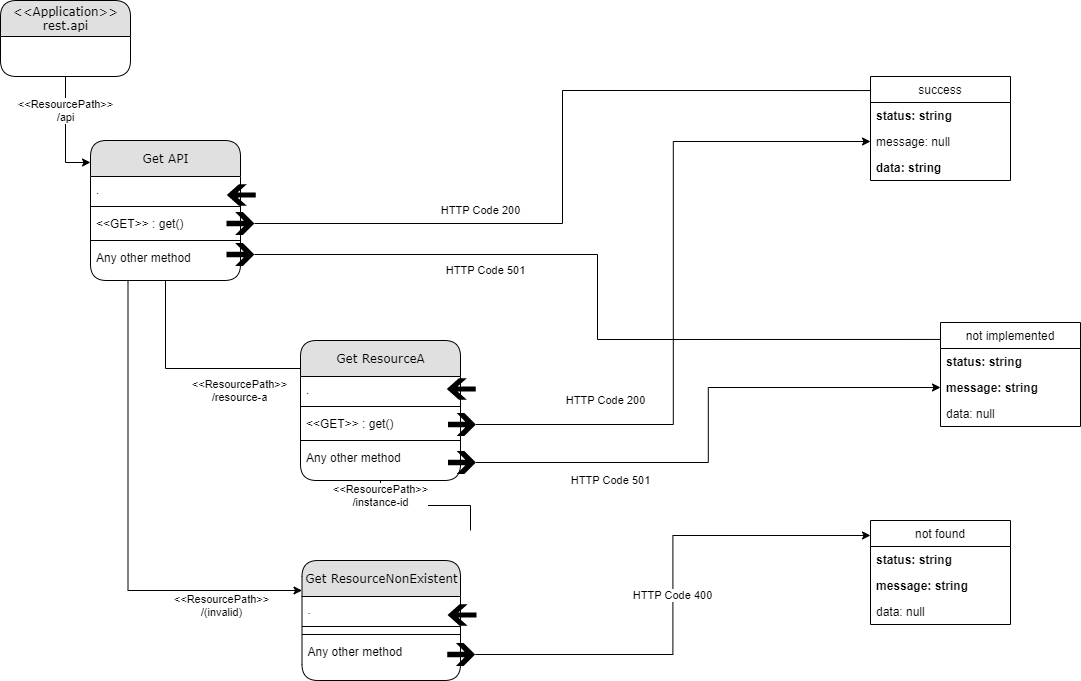

The diagram above was exported from draw.io. Its source (the exported page's mxGraphModel, read from the mxfile embedded in the PNG):
<mxGraphModel dx="1000" dy="504" grid="1" gridSize="10" guides="1" tooltips="1" connect="1" arrows="1" fold="1" page="1" pageScale="1" pageWidth="1169" pageHeight="827" background="#ffffff" math="0" shadow="0">
  <root>
    <mxCell id="0" />
    <mxCell id="1" parent="0" />
    <mxCell id="3sjtd7dyDWuJj7UpP5hg-1" value="&amp;lt;&amp;lt;ResourcePath&amp;gt;&amp;gt;&lt;br&gt;/api" style="edgeStyle=orthogonalEdgeStyle;rounded=0;orthogonalLoop=1;jettySize=auto;html=1;exitX=0.5;exitY=1;exitDx=0;exitDy=0;entryX=0;entryY=0.157;entryDx=0;entryDy=0;entryPerimeter=0;" edge="1" parent="1" source="fEHMbzE13ri6UrKaquwR-1" target="fEHMbzE13ri6UrKaquwR-24">
      <mxGeometry x="-0.3874" relative="1" as="geometry">
        <mxPoint as="offset" />
      </mxGeometry>
    </mxCell>
    <mxCell id="fEHMbzE13ri6UrKaquwR-1" value="&amp;lt;&amp;lt;Application&amp;gt;&amp;gt;&lt;br&gt;rest.api" style="swimlane;html=1;fontStyle=0;childLayout=stackLayout;horizontal=1;startSize=36;fillColor=#e0e0e0;horizontalStack=0;resizeParent=1;resizeLast=0;collapsible=1;marginBottom=0;swimlaneFillColor=#ffffff;align=center;rounded=1;shadow=0;comic=0;labelBackgroundColor=none;strokeWidth=1;fontFamily=Verdana;fontSize=12" parent="1" vertex="1">
      <mxGeometry x="40" y="40" width="130" height="76" as="geometry" />
    </mxCell>
    <mxCell id="fEHMbzE13ri6UrKaquwR-23" value="HTTP Code 200" style="edgeStyle=orthogonalEdgeStyle;rounded=0;orthogonalLoop=1;jettySize=auto;html=1;exitX=0.5;exitY=1;exitDx=0;exitDy=0;exitPerimeter=0;startArrow=none;endArrow=none;endFill=0;startFill=0;entryX=0;entryY=0.135;entryDx=0;entryDy=0;entryPerimeter=0;" parent="1" source="fEHMbzE13ri6UrKaquwR-18" target="fEHMbzE13ri6UrKaquwR-19" edge="1">
      <mxGeometry x="-0.3965" y="13" relative="1" as="geometry">
        <mxPoint as="offset" />
      </mxGeometry>
    </mxCell>
    <mxCell id="fEHMbzE13ri6UrKaquwR-19" value="success" style="swimlane;fontStyle=0;childLayout=stackLayout;horizontal=1;startSize=26;fillColor=none;horizontalStack=0;resizeParent=1;resizeParentMax=0;resizeLast=0;collapsible=1;marginBottom=0;" parent="1" vertex="1">
      <mxGeometry x="910" y="116" width="140" height="104" as="geometry">
        <mxRectangle x="850" y="145" width="80" height="26" as="alternateBounds" />
      </mxGeometry>
    </mxCell>
    <mxCell id="fEHMbzE13ri6UrKaquwR-20" value="status: string" style="text;strokeColor=none;fillColor=none;align=left;verticalAlign=top;spacingLeft=4;spacingRight=4;overflow=hidden;rotatable=0;points=[[0,0.5],[1,0.5]];portConstraint=eastwest;fontStyle=1" parent="fEHMbzE13ri6UrKaquwR-19" vertex="1">
      <mxGeometry y="26" width="140" height="26" as="geometry" />
    </mxCell>
    <mxCell id="fEHMbzE13ri6UrKaquwR-21" value="message: null" style="text;strokeColor=none;fillColor=none;align=left;verticalAlign=top;spacingLeft=4;spacingRight=4;overflow=hidden;rotatable=0;points=[[0,0.5],[1,0.5]];portConstraint=eastwest;" parent="fEHMbzE13ri6UrKaquwR-19" vertex="1">
      <mxGeometry y="52" width="140" height="26" as="geometry" />
    </mxCell>
    <mxCell id="fEHMbzE13ri6UrKaquwR-22" value="data: string" style="text;strokeColor=none;fillColor=none;align=left;verticalAlign=top;spacingLeft=4;spacingRight=4;overflow=hidden;rotatable=0;points=[[0,0.5],[1,0.5]];portConstraint=eastwest;fontStyle=1" parent="fEHMbzE13ri6UrKaquwR-19" vertex="1">
      <mxGeometry y="78" width="140" height="26" as="geometry" />
    </mxCell>
    <mxCell id="fEHMbzE13ri6UrKaquwR-39" value="&amp;lt;&amp;lt;ResourcePath&amp;gt;&amp;gt;&lt;br&gt;/resource-a" style="edgeStyle=orthogonalEdgeStyle;rounded=0;orthogonalLoop=1;jettySize=auto;html=1;exitX=0.5;exitY=1;exitDx=0;exitDy=0;entryX=0;entryY=0.2;entryDx=0;entryDy=0;startArrow=none;startFill=0;endArrow=none;endFill=0;entryPerimeter=0;" parent="1" source="fEHMbzE13ri6UrKaquwR-24" target="fEHMbzE13ri6UrKaquwR-41" edge="1">
      <mxGeometry x="0.4618" y="-22" relative="1" as="geometry">
        <mxPoint x="151.5" y="414" as="targetPoint" />
        <mxPoint x="-1" as="offset" />
      </mxGeometry>
    </mxCell>
    <mxCell id="3sjtd7dyDWuJj7UpP5hg-18" value="&amp;lt;&amp;lt;ResourcePath&amp;gt;&amp;gt;&lt;br&gt;/(invalid)" style="edgeStyle=orthogonalEdgeStyle;rounded=0;orthogonalLoop=1;jettySize=auto;html=1;entryX=0;entryY=0.25;entryDx=0;entryDy=0;exitX=0.25;exitY=1;exitDx=0;exitDy=0;" edge="1" parent="1" source="fEHMbzE13ri6UrKaquwR-24" target="fEHMbzE13ri6UrKaquwR-47">
      <mxGeometry x="0.6666" y="-15" relative="1" as="geometry">
        <mxPoint as="offset" />
      </mxGeometry>
    </mxCell>
    <mxCell id="fEHMbzE13ri6UrKaquwR-24" value="Get API" style="swimlane;html=1;fontStyle=0;childLayout=stackLayout;horizontal=1;startSize=36;fillColor=#e0e0e0;horizontalStack=0;resizeParent=1;resizeLast=0;collapsible=1;marginBottom=0;swimlaneFillColor=#ffffff;align=center;rounded=1;shadow=0;comic=0;labelBackgroundColor=none;strokeWidth=1;fontFamily=Verdana;fontSize=12" parent="1" vertex="1">
      <mxGeometry x="130" y="180" width="150" height="140" as="geometry" />
    </mxCell>
    <mxCell id="fEHMbzE13ri6UrKaquwR-29" value="." style="text;strokeColor=none;fillColor=none;align=left;verticalAlign=top;spacingLeft=4;spacingRight=4;overflow=hidden;rotatable=0;points=[[0,0.5],[1,0.5]];portConstraint=eastwest;" parent="fEHMbzE13ri6UrKaquwR-24" vertex="1">
      <mxGeometry y="36" width="150" height="26" as="geometry" />
    </mxCell>
    <mxCell id="fEHMbzE13ri6UrKaquwR-27" value="" style="line;strokeWidth=1;fillColor=none;align=left;verticalAlign=middle;spacingTop=-1;spacingLeft=3;spacingRight=3;rotatable=0;labelPosition=right;points=[];portConstraint=eastwest;" parent="fEHMbzE13ri6UrKaquwR-24" vertex="1">
      <mxGeometry y="62" width="150" height="8" as="geometry" />
    </mxCell>
    <mxCell id="fEHMbzE13ri6UrKaquwR-26" value="&lt;&lt;GET&gt;&gt; : get()" style="text;strokeColor=none;fillColor=none;align=left;verticalAlign=top;spacingLeft=4;spacingRight=4;overflow=hidden;rotatable=0;points=[[0,0.5],[1,0.5]];portConstraint=eastwest;" parent="fEHMbzE13ri6UrKaquwR-24" vertex="1">
      <mxGeometry y="70" width="150" height="26" as="geometry" />
    </mxCell>
    <mxCell id="fEHMbzE13ri6UrKaquwR-28" value="" style="line;strokeWidth=1;fillColor=none;align=left;verticalAlign=middle;spacingTop=-1;spacingLeft=3;spacingRight=3;rotatable=0;labelPosition=right;points=[];portConstraint=eastwest;" parent="fEHMbzE13ri6UrKaquwR-24" vertex="1">
      <mxGeometry y="96" width="150" height="8" as="geometry" />
    </mxCell>
    <mxCell id="fEHMbzE13ri6UrKaquwR-31" value="Any other method" style="text;strokeColor=none;fillColor=none;align=left;verticalAlign=top;spacingLeft=4;spacingRight=4;overflow=hidden;rotatable=0;points=[[0,0.5],[1,0.5]];portConstraint=eastwest;" parent="fEHMbzE13ri6UrKaquwR-24" vertex="1">
      <mxGeometry y="104" width="150" height="26" as="geometry" />
    </mxCell>
    <mxCell id="fEHMbzE13ri6UrKaquwR-38" value="HTTP Code 501" style="edgeStyle=orthogonalEdgeStyle;rounded=0;orthogonalLoop=1;jettySize=auto;html=1;exitX=0.5;exitY=1;exitDx=0;exitDy=0;exitPerimeter=0;startArrow=none;startFill=0;endArrow=none;endFill=0;entryX=0;entryY=0.163;entryDx=0;entryDy=0;entryPerimeter=0;" parent="1" source="fEHMbzE13ri6UrKaquwR-33" target="fEHMbzE13ri6UrKaquwR-34" edge="1">
      <mxGeometry x="-0.4018" y="-16" relative="1" as="geometry">
        <mxPoint as="offset" />
      </mxGeometry>
    </mxCell>
    <mxCell id="fEHMbzE13ri6UrKaquwR-34" value="not implemented" style="swimlane;fontStyle=0;childLayout=stackLayout;horizontal=1;startSize=26;fillColor=none;horizontalStack=0;resizeParent=1;resizeParentMax=0;resizeLast=0;collapsible=1;marginBottom=0;" parent="1" vertex="1">
      <mxGeometry x="980" y="362" width="140" height="104" as="geometry" />
    </mxCell>
    <mxCell id="fEHMbzE13ri6UrKaquwR-35" value="status: string" style="text;strokeColor=none;fillColor=none;align=left;verticalAlign=top;spacingLeft=4;spacingRight=4;overflow=hidden;rotatable=0;points=[[0,0.5],[1,0.5]];portConstraint=eastwest;fontStyle=1" parent="fEHMbzE13ri6UrKaquwR-34" vertex="1">
      <mxGeometry y="26" width="140" height="26" as="geometry" />
    </mxCell>
    <mxCell id="fEHMbzE13ri6UrKaquwR-36" value="message: string" style="text;strokeColor=none;fillColor=none;align=left;verticalAlign=top;spacingLeft=4;spacingRight=4;overflow=hidden;rotatable=0;points=[[0,0.5],[1,0.5]];portConstraint=eastwest;fontStyle=1" parent="fEHMbzE13ri6UrKaquwR-34" vertex="1">
      <mxGeometry y="52" width="140" height="26" as="geometry" />
    </mxCell>
    <mxCell id="fEHMbzE13ri6UrKaquwR-37" value="data: null" style="text;strokeColor=none;fillColor=none;align=left;verticalAlign=top;spacingLeft=4;spacingRight=4;overflow=hidden;rotatable=0;points=[[0,0.5],[1,0.5]];portConstraint=eastwest;" parent="fEHMbzE13ri6UrKaquwR-34" vertex="1">
      <mxGeometry y="78" width="140" height="26" as="geometry" />
    </mxCell>
    <mxCell id="fEHMbzE13ri6UrKaquwR-54" value="&amp;lt;&amp;lt;ResourcePath&amp;gt;&amp;gt;&lt;br&gt;/instance-id" style="edgeStyle=orthogonalEdgeStyle;rounded=0;orthogonalLoop=1;jettySize=auto;html=1;exitX=0.5;exitY=1;exitDx=0;exitDy=0;startArrow=none;startFill=0;endArrow=none;endFill=0;" parent="1" source="fEHMbzE13ri6UrKaquwR-41" edge="1">
      <mxGeometry x="-0.7678" relative="1" as="geometry">
        <mxPoint x="510" y="570" as="targetPoint" />
        <mxPoint y="-1" as="offset" />
      </mxGeometry>
    </mxCell>
    <mxCell id="fEHMbzE13ri6UrKaquwR-41" value="Get ResourceA" style="swimlane;html=1;fontStyle=0;childLayout=stackLayout;horizontal=1;startSize=36;fillColor=#e0e0e0;horizontalStack=0;resizeParent=1;resizeLast=0;collapsible=1;marginBottom=0;swimlaneFillColor=#ffffff;align=center;rounded=1;shadow=0;comic=0;labelBackgroundColor=none;strokeWidth=1;fontFamily=Verdana;fontSize=12" parent="1" vertex="1">
      <mxGeometry x="340" y="380" width="160" height="140" as="geometry" />
    </mxCell>
    <mxCell id="fEHMbzE13ri6UrKaquwR-42" value="." style="text;strokeColor=none;fillColor=none;align=left;verticalAlign=top;spacingLeft=4;spacingRight=4;overflow=hidden;rotatable=0;points=[[0,0.5],[1,0.5]];portConstraint=eastwest;" parent="fEHMbzE13ri6UrKaquwR-41" vertex="1">
      <mxGeometry y="36" width="160" height="26" as="geometry" />
    </mxCell>
    <mxCell id="fEHMbzE13ri6UrKaquwR-43" value="" style="line;strokeWidth=1;fillColor=none;align=left;verticalAlign=middle;spacingTop=-1;spacingLeft=3;spacingRight=3;rotatable=0;labelPosition=right;points=[];portConstraint=eastwest;" parent="fEHMbzE13ri6UrKaquwR-41" vertex="1">
      <mxGeometry y="62" width="160" height="8" as="geometry" />
    </mxCell>
    <mxCell id="fEHMbzE13ri6UrKaquwR-44" value="&lt;&lt;GET&gt;&gt; : get()" style="text;strokeColor=none;fillColor=none;align=left;verticalAlign=top;spacingLeft=4;spacingRight=4;overflow=hidden;rotatable=0;points=[[0,0.5],[1,0.5]];portConstraint=eastwest;" parent="fEHMbzE13ri6UrKaquwR-41" vertex="1">
      <mxGeometry y="70" width="160" height="26" as="geometry" />
    </mxCell>
    <mxCell id="fEHMbzE13ri6UrKaquwR-45" value="" style="line;strokeWidth=1;fillColor=none;align=left;verticalAlign=middle;spacingTop=-1;spacingLeft=3;spacingRight=3;rotatable=0;labelPosition=right;points=[];portConstraint=eastwest;" parent="fEHMbzE13ri6UrKaquwR-41" vertex="1">
      <mxGeometry y="96" width="160" height="8" as="geometry" />
    </mxCell>
    <mxCell id="fEHMbzE13ri6UrKaquwR-46" value="Any other method" style="text;strokeColor=none;fillColor=none;align=left;verticalAlign=top;spacingLeft=4;spacingRight=4;overflow=hidden;rotatable=0;points=[[0,0.5],[1,0.5]];portConstraint=eastwest;" parent="fEHMbzE13ri6UrKaquwR-41" vertex="1">
      <mxGeometry y="104" width="160" height="26" as="geometry" />
    </mxCell>
    <mxCell id="fEHMbzE13ri6UrKaquwR-47" value="Get ResourceNonExistent" style="swimlane;html=1;fontStyle=0;childLayout=stackLayout;horizontal=1;startSize=36;fillColor=#e0e0e0;horizontalStack=0;resizeParent=1;resizeLast=0;collapsible=1;marginBottom=0;swimlaneFillColor=#ffffff;align=center;rounded=1;shadow=0;comic=0;labelBackgroundColor=none;strokeWidth=1;fontFamily=Verdana;fontSize=12" parent="1" vertex="1">
      <mxGeometry x="341.5" y="600" width="158.5" height="120" as="geometry" />
    </mxCell>
    <mxCell id="fEHMbzE13ri6UrKaquwR-48" value="." style="text;strokeColor=none;fillColor=none;align=left;verticalAlign=top;spacingLeft=4;spacingRight=4;overflow=hidden;rotatable=0;points=[[0,0.5],[1,0.5]];portConstraint=eastwest;" parent="fEHMbzE13ri6UrKaquwR-47" vertex="1">
      <mxGeometry y="36" width="158.5" height="26" as="geometry" />
    </mxCell>
    <mxCell id="fEHMbzE13ri6UrKaquwR-49" value="" style="line;strokeWidth=1;fillColor=none;align=left;verticalAlign=middle;spacingTop=-1;spacingLeft=3;spacingRight=3;rotatable=0;labelPosition=right;points=[];portConstraint=eastwest;" parent="fEHMbzE13ri6UrKaquwR-47" vertex="1">
      <mxGeometry y="62" width="158.5" height="8" as="geometry" />
    </mxCell>
    <mxCell id="fEHMbzE13ri6UrKaquwR-51" value="" style="line;strokeWidth=1;fillColor=none;align=left;verticalAlign=middle;spacingTop=-1;spacingLeft=3;spacingRight=3;rotatable=0;labelPosition=right;points=[];portConstraint=eastwest;" parent="fEHMbzE13ri6UrKaquwR-47" vertex="1">
      <mxGeometry y="70" width="158.5" height="8" as="geometry" />
    </mxCell>
    <mxCell id="fEHMbzE13ri6UrKaquwR-52" value="Any other method" style="text;strokeColor=none;fillColor=none;align=left;verticalAlign=top;spacingLeft=4;spacingRight=4;overflow=hidden;rotatable=0;points=[[0,0.5],[1,0.5]];portConstraint=eastwest;" parent="fEHMbzE13ri6UrKaquwR-47" vertex="1">
      <mxGeometry y="78" width="158.5" height="26" as="geometry" />
    </mxCell>
    <mxCell id="fEHMbzE13ri6UrKaquwR-55" value="" style="shape=mxgraph.signs.travel.arrow_north;html=1;pointerEvents=1;fillColor=#000000;strokeColor=none;verticalLabelPosition=bottom;verticalAlign=top;align=center;rotation=-90;" parent="1" vertex="1">
      <mxGeometry x="490.75" y="640" width="21.5" height="29" as="geometry" />
    </mxCell>
    <mxCell id="3sjtd7dyDWuJj7UpP5hg-23" value="HTTP Code 400" style="edgeStyle=orthogonalEdgeStyle;rounded=0;orthogonalLoop=1;jettySize=auto;html=1;exitX=0.5;exitY=1;exitDx=0;exitDy=0;exitPerimeter=0;entryX=0;entryY=0.144;entryDx=0;entryDy=0;entryPerimeter=0;" edge="1" parent="1" source="fEHMbzE13ri6UrKaquwR-57" target="3sjtd7dyDWuJj7UpP5hg-19">
      <mxGeometry relative="1" as="geometry" />
    </mxCell>
    <mxCell id="fEHMbzE13ri6UrKaquwR-57" value="" style="shape=mxgraph.signs.travel.arrow_south;html=1;pointerEvents=1;fillColor=#000000;strokeColor=none;verticalLabelPosition=bottom;verticalAlign=top;align=center;rotation=-90;" parent="1" vertex="1">
      <mxGeometry x="489.25" y="680" width="23" height="28" as="geometry" />
    </mxCell>
    <mxCell id="fEHMbzE13ri6UrKaquwR-17" value="" style="shape=mxgraph.signs.travel.arrow_north;html=1;pointerEvents=1;fillColor=#000000;strokeColor=none;verticalLabelPosition=bottom;verticalAlign=top;align=center;rotation=-90;" parent="1" vertex="1">
      <mxGeometry x="490" y="414" width="21.5" height="29" as="geometry" />
    </mxCell>
    <mxCell id="fEHMbzE13ri6UrKaquwR-18" value="" style="shape=mxgraph.signs.travel.arrow_south;html=1;pointerEvents=1;fillColor=#000000;strokeColor=none;verticalLabelPosition=bottom;verticalAlign=top;align=center;rotation=-90;" parent="1" vertex="1">
      <mxGeometry x="268.5" y="249" width="23" height="28" as="geometry" />
    </mxCell>
    <mxCell id="fEHMbzE13ri6UrKaquwR-33" value="" style="shape=mxgraph.signs.travel.arrow_south;html=1;pointerEvents=1;fillColor=#000000;strokeColor=none;verticalLabelPosition=bottom;verticalAlign=top;align=center;rotation=-90;" parent="1" vertex="1">
      <mxGeometry x="268.5" y="280" width="23" height="28" as="geometry" />
    </mxCell>
    <mxCell id="3sjtd7dyDWuJj7UpP5hg-8" value="" style="shape=mxgraph.signs.travel.arrow_north;html=1;pointerEvents=1;fillColor=#000000;strokeColor=none;verticalLabelPosition=bottom;verticalAlign=top;align=center;rotation=-90;" vertex="1" parent="1">
      <mxGeometry x="270" y="220" width="21.5" height="29" as="geometry" />
    </mxCell>
    <mxCell id="3sjtd7dyDWuJj7UpP5hg-12" value="HTTP Code 501" style="edgeStyle=orthogonalEdgeStyle;rounded=0;orthogonalLoop=1;jettySize=auto;html=1;exitX=0.5;exitY=1;exitDx=0;exitDy=0;exitPerimeter=0;entryX=0;entryY=0.5;entryDx=0;entryDy=0;" edge="1" parent="1" source="3sjtd7dyDWuJj7UpP5hg-9" target="fEHMbzE13ri6UrKaquwR-36">
      <mxGeometry x="-0.5028" y="-18" relative="1" as="geometry">
        <mxPoint as="offset" />
      </mxGeometry>
    </mxCell>
    <mxCell id="3sjtd7dyDWuJj7UpP5hg-9" value="" style="shape=mxgraph.signs.travel.arrow_south;html=1;pointerEvents=1;fillColor=#000000;strokeColor=none;verticalLabelPosition=bottom;verticalAlign=top;align=center;rotation=-90;" vertex="1" parent="1">
      <mxGeometry x="490" y="488" width="23" height="28" as="geometry" />
    </mxCell>
    <mxCell id="3sjtd7dyDWuJj7UpP5hg-11" value="HTTP Code 200" style="edgeStyle=orthogonalEdgeStyle;rounded=0;orthogonalLoop=1;jettySize=auto;html=1;exitX=0.5;exitY=1;exitDx=0;exitDy=0;exitPerimeter=0;entryX=0;entryY=0.5;entryDx=0;entryDy=0;" edge="1" parent="1" source="3sjtd7dyDWuJj7UpP5hg-10" target="fEHMbzE13ri6UrKaquwR-21">
      <mxGeometry x="-0.6185" y="24" relative="1" as="geometry">
        <mxPoint as="offset" />
      </mxGeometry>
    </mxCell>
    <mxCell id="3sjtd7dyDWuJj7UpP5hg-10" value="" style="shape=mxgraph.signs.travel.arrow_south;html=1;pointerEvents=1;fillColor=#000000;strokeColor=none;verticalLabelPosition=bottom;verticalAlign=top;align=center;rotation=-90;" vertex="1" parent="1">
      <mxGeometry x="490" y="450" width="23" height="28" as="geometry" />
    </mxCell>
    <mxCell id="3sjtd7dyDWuJj7UpP5hg-19" value="not found" style="swimlane;fontStyle=0;childLayout=stackLayout;horizontal=1;startSize=26;fillColor=none;horizontalStack=0;resizeParent=1;resizeParentMax=0;resizeLast=0;collapsible=1;marginBottom=0;" vertex="1" parent="1">
      <mxGeometry x="910" y="560" width="140" height="104" as="geometry" />
    </mxCell>
    <mxCell id="3sjtd7dyDWuJj7UpP5hg-20" value="status: string" style="text;strokeColor=none;fillColor=none;align=left;verticalAlign=top;spacingLeft=4;spacingRight=4;overflow=hidden;rotatable=0;points=[[0,0.5],[1,0.5]];portConstraint=eastwest;fontStyle=1" vertex="1" parent="3sjtd7dyDWuJj7UpP5hg-19">
      <mxGeometry y="26" width="140" height="26" as="geometry" />
    </mxCell>
    <mxCell id="3sjtd7dyDWuJj7UpP5hg-21" value="message: string" style="text;strokeColor=none;fillColor=none;align=left;verticalAlign=top;spacingLeft=4;spacingRight=4;overflow=hidden;rotatable=0;points=[[0,0.5],[1,0.5]];portConstraint=eastwest;fontStyle=1" vertex="1" parent="3sjtd7dyDWuJj7UpP5hg-19">
      <mxGeometry y="52" width="140" height="26" as="geometry" />
    </mxCell>
    <mxCell id="3sjtd7dyDWuJj7UpP5hg-22" value="data: null" style="text;strokeColor=none;fillColor=none;align=left;verticalAlign=top;spacingLeft=4;spacingRight=4;overflow=hidden;rotatable=0;points=[[0,0.5],[1,0.5]];portConstraint=eastwest;" vertex="1" parent="3sjtd7dyDWuJj7UpP5hg-19">
      <mxGeometry y="78" width="140" height="26" as="geometry" />
    </mxCell>
  </root>
</mxGraphModel>